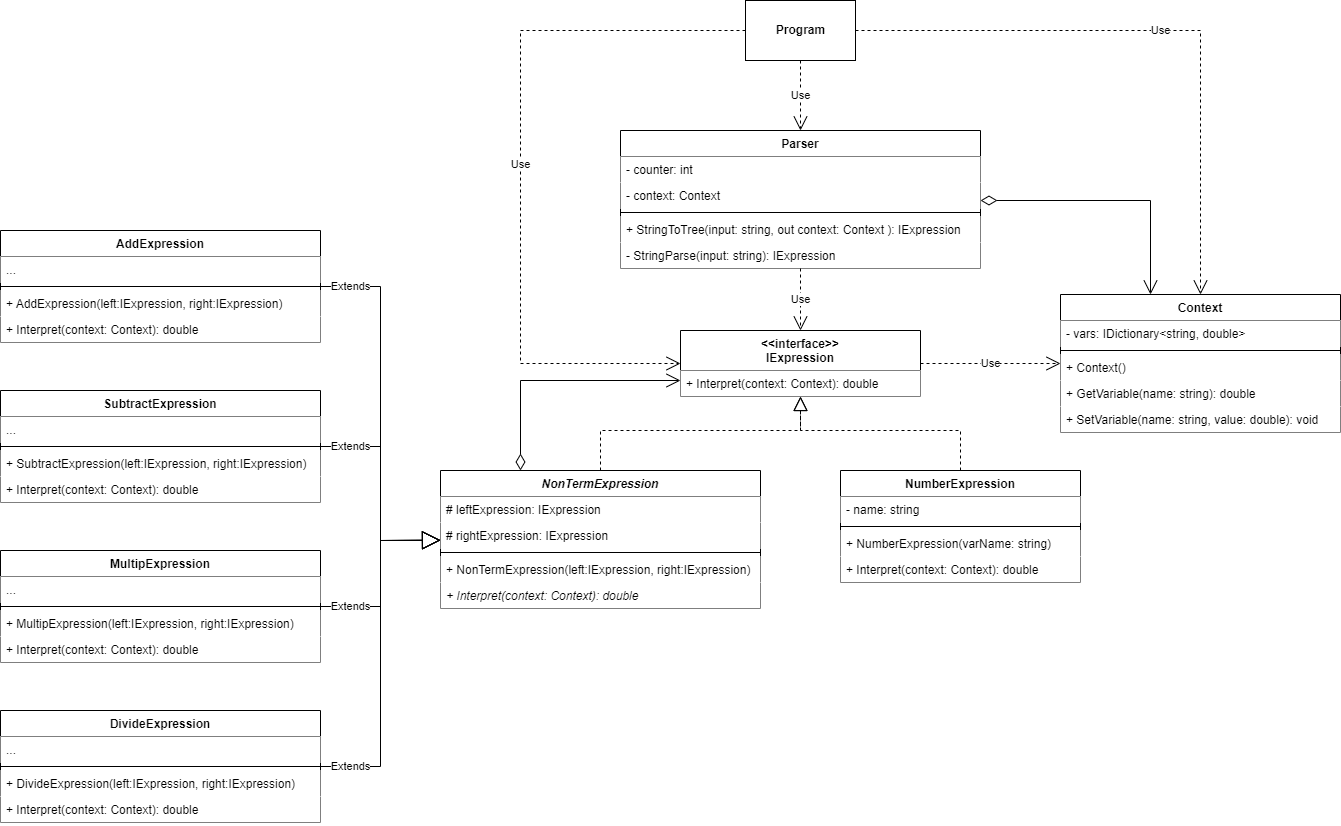

The diagram above was exported from draw.io. Its source (the exported page's mxGraphModel, read from the mxfile embedded in the PNG):
<mxGraphModel dx="2272" dy="1894" grid="1" gridSize="10" guides="1" tooltips="1" connect="1" arrows="1" fold="1" page="1" pageScale="1" pageWidth="850" pageHeight="1100" math="0" shadow="0">
  <root>
    <mxCell id="0" />
    <mxCell id="1" parent="0" />
    <mxCell id="tAX0YXOMPKSRYk817r76-1" value="&lt;&lt;interface&gt;&gt;&#10;IExpression" style="swimlane;fontStyle=1;childLayout=stackLayout;horizontal=1;startSize=40;fillColor=default;horizontalStack=0;resizeParent=1;resizeParentMax=0;resizeLast=0;collapsible=1;marginBottom=0;" vertex="1" parent="1">
      <mxGeometry x="360" y="180" width="240" height="66" as="geometry" />
    </mxCell>
    <mxCell id="tAX0YXOMPKSRYk817r76-2" value="+ Interpret(context: Context): double" style="text;strokeColor=none;fillColor=default;align=left;verticalAlign=top;spacingLeft=4;spacingRight=4;overflow=hidden;rotatable=0;points=[[0,0.5],[1,0.5]];portConstraint=eastwest;" vertex="1" parent="tAX0YXOMPKSRYk817r76-1">
      <mxGeometry y="40" width="240" height="26" as="geometry" />
    </mxCell>
    <mxCell id="tAX0YXOMPKSRYk817r76-5" value="NumberExpression" style="swimlane;fontStyle=1;align=center;verticalAlign=top;childLayout=stackLayout;horizontal=1;startSize=26;horizontalStack=0;resizeParent=1;resizeParentMax=0;resizeLast=0;collapsible=1;marginBottom=0;fillColor=default;" vertex="1" parent="1">
      <mxGeometry x="520" y="320" width="240" height="112" as="geometry" />
    </mxCell>
    <mxCell id="tAX0YXOMPKSRYk817r76-6" value="- name: string" style="text;strokeColor=none;fillColor=default;align=left;verticalAlign=top;spacingLeft=4;spacingRight=4;overflow=hidden;rotatable=0;points=[[0,0.5],[1,0.5]];portConstraint=eastwest;" vertex="1" parent="tAX0YXOMPKSRYk817r76-5">
      <mxGeometry y="26" width="240" height="26" as="geometry" />
    </mxCell>
    <mxCell id="tAX0YXOMPKSRYk817r76-7" value="" style="line;strokeWidth=1;fillColor=none;align=left;verticalAlign=middle;spacingTop=-1;spacingLeft=3;spacingRight=3;rotatable=0;labelPosition=right;points=[];portConstraint=eastwest;" vertex="1" parent="tAX0YXOMPKSRYk817r76-5">
      <mxGeometry y="52" width="240" height="8" as="geometry" />
    </mxCell>
    <mxCell id="tAX0YXOMPKSRYk817r76-8" value="+ NumberExpression(varName: string)" style="text;strokeColor=none;fillColor=default;align=left;verticalAlign=top;spacingLeft=4;spacingRight=4;overflow=hidden;rotatable=0;points=[[0,0.5],[1,0.5]];portConstraint=eastwest;" vertex="1" parent="tAX0YXOMPKSRYk817r76-5">
      <mxGeometry y="60" width="240" height="26" as="geometry" />
    </mxCell>
    <mxCell id="tAX0YXOMPKSRYk817r76-13" value="+ Interpret(context: Context): double" style="text;strokeColor=none;fillColor=default;align=left;verticalAlign=top;spacingLeft=4;spacingRight=4;overflow=hidden;rotatable=0;points=[[0,0.5],[1,0.5]];portConstraint=eastwest;" vertex="1" parent="tAX0YXOMPKSRYk817r76-5">
      <mxGeometry y="86" width="240" height="26" as="geometry" />
    </mxCell>
    <mxCell id="tAX0YXOMPKSRYk817r76-18" value="NonTermExpression" style="swimlane;fontStyle=3;align=center;verticalAlign=top;childLayout=stackLayout;horizontal=1;startSize=26;horizontalStack=0;resizeParent=1;resizeParentMax=0;resizeLast=0;collapsible=1;marginBottom=0;fillColor=default;" vertex="1" parent="1">
      <mxGeometry x="120" y="320" width="320" height="138" as="geometry" />
    </mxCell>
    <mxCell id="tAX0YXOMPKSRYk817r76-23" value="# leftExpression: IExpression" style="text;strokeColor=none;fillColor=default;align=left;verticalAlign=top;spacingLeft=4;spacingRight=4;overflow=hidden;rotatable=0;points=[[0,0.5],[1,0.5]];portConstraint=eastwest;" vertex="1" parent="tAX0YXOMPKSRYk817r76-18">
      <mxGeometry y="26" width="320" height="26" as="geometry" />
    </mxCell>
    <mxCell id="tAX0YXOMPKSRYk817r76-24" value="# rightExpression: IExpression" style="text;strokeColor=none;fillColor=default;align=left;verticalAlign=top;spacingLeft=4;spacingRight=4;overflow=hidden;rotatable=0;points=[[0,0.5],[1,0.5]];portConstraint=eastwest;" vertex="1" parent="tAX0YXOMPKSRYk817r76-18">
      <mxGeometry y="52" width="320" height="26" as="geometry" />
    </mxCell>
    <mxCell id="tAX0YXOMPKSRYk817r76-20" value="" style="line;strokeWidth=1;fillColor=none;align=left;verticalAlign=middle;spacingTop=-1;spacingLeft=3;spacingRight=3;rotatable=0;labelPosition=right;points=[];portConstraint=eastwest;" vertex="1" parent="tAX0YXOMPKSRYk817r76-18">
      <mxGeometry y="78" width="320" height="8" as="geometry" />
    </mxCell>
    <mxCell id="tAX0YXOMPKSRYk817r76-12" value="+ NonTermExpression(left:IExpression, right:IExpression)" style="text;strokeColor=none;fillColor=default;align=left;verticalAlign=top;spacingLeft=4;spacingRight=4;overflow=hidden;rotatable=0;points=[[0,0.5],[1,0.5]];portConstraint=eastwest;" vertex="1" parent="tAX0YXOMPKSRYk817r76-18">
      <mxGeometry y="86" width="320" height="26" as="geometry" />
    </mxCell>
    <mxCell id="tAX0YXOMPKSRYk817r76-17" value="+ Interpret(context: Context): double" style="text;strokeColor=none;fillColor=default;align=left;verticalAlign=top;spacingLeft=4;spacingRight=4;overflow=hidden;rotatable=0;points=[[0,0.5],[1,0.5]];portConstraint=eastwest;fontStyle=2" vertex="1" parent="tAX0YXOMPKSRYk817r76-18">
      <mxGeometry y="112" width="320" height="26" as="geometry" />
    </mxCell>
    <mxCell id="tAX0YXOMPKSRYk817r76-25" value="AddExpression" style="swimlane;fontStyle=1;align=center;verticalAlign=top;childLayout=stackLayout;horizontal=1;startSize=26;horizontalStack=0;resizeParent=1;resizeParentMax=0;resizeLast=0;collapsible=1;marginBottom=0;fillColor=default;" vertex="1" parent="1">
      <mxGeometry x="-320" y="80" width="320" height="112" as="geometry" />
    </mxCell>
    <mxCell id="tAX0YXOMPKSRYk817r76-26" value="..." style="text;strokeColor=none;fillColor=default;align=left;verticalAlign=top;spacingLeft=4;spacingRight=4;overflow=hidden;rotatable=0;points=[[0,0.5],[1,0.5]];portConstraint=eastwest;" vertex="1" parent="tAX0YXOMPKSRYk817r76-25">
      <mxGeometry y="26" width="320" height="26" as="geometry" />
    </mxCell>
    <mxCell id="tAX0YXOMPKSRYk817r76-27" value="" style="line;strokeWidth=1;fillColor=none;align=left;verticalAlign=middle;spacingTop=-1;spacingLeft=3;spacingRight=3;rotatable=0;labelPosition=right;points=[];portConstraint=eastwest;" vertex="1" parent="tAX0YXOMPKSRYk817r76-25">
      <mxGeometry y="52" width="320" height="8" as="geometry" />
    </mxCell>
    <mxCell id="tAX0YXOMPKSRYk817r76-28" value="+ AddExpression(left:IExpression, right:IExpression)" style="text;strokeColor=none;fillColor=default;align=left;verticalAlign=top;spacingLeft=4;spacingRight=4;overflow=hidden;rotatable=0;points=[[0,0.5],[1,0.5]];portConstraint=eastwest;" vertex="1" parent="tAX0YXOMPKSRYk817r76-25">
      <mxGeometry y="60" width="320" height="26" as="geometry" />
    </mxCell>
    <mxCell id="tAX0YXOMPKSRYk817r76-29" value="+ Interpret(context: Context): double" style="text;strokeColor=none;fillColor=default;align=left;verticalAlign=top;spacingLeft=4;spacingRight=4;overflow=hidden;rotatable=0;points=[[0,0.5],[1,0.5]];portConstraint=eastwest;" vertex="1" parent="tAX0YXOMPKSRYk817r76-25">
      <mxGeometry y="86" width="320" height="26" as="geometry" />
    </mxCell>
    <mxCell id="tAX0YXOMPKSRYk817r76-30" value="SubtractExpression" style="swimlane;fontStyle=1;align=center;verticalAlign=top;childLayout=stackLayout;horizontal=1;startSize=26;horizontalStack=0;resizeParent=1;resizeParentMax=0;resizeLast=0;collapsible=1;marginBottom=0;fillColor=default;" vertex="1" parent="1">
      <mxGeometry x="-320" y="240" width="320" height="112" as="geometry" />
    </mxCell>
    <mxCell id="tAX0YXOMPKSRYk817r76-31" value="..." style="text;strokeColor=none;fillColor=default;align=left;verticalAlign=top;spacingLeft=4;spacingRight=4;overflow=hidden;rotatable=0;points=[[0,0.5],[1,0.5]];portConstraint=eastwest;" vertex="1" parent="tAX0YXOMPKSRYk817r76-30">
      <mxGeometry y="26" width="320" height="26" as="geometry" />
    </mxCell>
    <mxCell id="tAX0YXOMPKSRYk817r76-32" value="" style="line;strokeWidth=1;fillColor=none;align=left;verticalAlign=middle;spacingTop=-1;spacingLeft=3;spacingRight=3;rotatable=0;labelPosition=right;points=[];portConstraint=eastwest;" vertex="1" parent="tAX0YXOMPKSRYk817r76-30">
      <mxGeometry y="52" width="320" height="8" as="geometry" />
    </mxCell>
    <mxCell id="tAX0YXOMPKSRYk817r76-33" value="+ SubtractExpression(left:IExpression, right:IExpression)" style="text;strokeColor=none;fillColor=default;align=left;verticalAlign=top;spacingLeft=4;spacingRight=4;overflow=hidden;rotatable=0;points=[[0,0.5],[1,0.5]];portConstraint=eastwest;" vertex="1" parent="tAX0YXOMPKSRYk817r76-30">
      <mxGeometry y="60" width="320" height="26" as="geometry" />
    </mxCell>
    <mxCell id="tAX0YXOMPKSRYk817r76-34" value="+ Interpret(context: Context): double" style="text;strokeColor=none;fillColor=default;align=left;verticalAlign=top;spacingLeft=4;spacingRight=4;overflow=hidden;rotatable=0;points=[[0,0.5],[1,0.5]];portConstraint=eastwest;" vertex="1" parent="tAX0YXOMPKSRYk817r76-30">
      <mxGeometry y="86" width="320" height="26" as="geometry" />
    </mxCell>
    <mxCell id="tAX0YXOMPKSRYk817r76-35" value="MultipExpression" style="swimlane;fontStyle=1;align=center;verticalAlign=top;childLayout=stackLayout;horizontal=1;startSize=26;horizontalStack=0;resizeParent=1;resizeParentMax=0;resizeLast=0;collapsible=1;marginBottom=0;fillColor=default;" vertex="1" parent="1">
      <mxGeometry x="-320" y="400" width="320" height="112" as="geometry" />
    </mxCell>
    <mxCell id="tAX0YXOMPKSRYk817r76-36" value="..." style="text;strokeColor=none;fillColor=default;align=left;verticalAlign=top;spacingLeft=4;spacingRight=4;overflow=hidden;rotatable=0;points=[[0,0.5],[1,0.5]];portConstraint=eastwest;" vertex="1" parent="tAX0YXOMPKSRYk817r76-35">
      <mxGeometry y="26" width="320" height="26" as="geometry" />
    </mxCell>
    <mxCell id="tAX0YXOMPKSRYk817r76-37" value="" style="line;strokeWidth=1;fillColor=none;align=left;verticalAlign=middle;spacingTop=-1;spacingLeft=3;spacingRight=3;rotatable=0;labelPosition=right;points=[];portConstraint=eastwest;" vertex="1" parent="tAX0YXOMPKSRYk817r76-35">
      <mxGeometry y="52" width="320" height="8" as="geometry" />
    </mxCell>
    <mxCell id="tAX0YXOMPKSRYk817r76-38" value="+ MultipExpression(left:IExpression, right:IExpression)" style="text;strokeColor=none;fillColor=default;align=left;verticalAlign=top;spacingLeft=4;spacingRight=4;overflow=hidden;rotatable=0;points=[[0,0.5],[1,0.5]];portConstraint=eastwest;" vertex="1" parent="tAX0YXOMPKSRYk817r76-35">
      <mxGeometry y="60" width="320" height="26" as="geometry" />
    </mxCell>
    <mxCell id="tAX0YXOMPKSRYk817r76-39" value="+ Interpret(context: Context): double" style="text;strokeColor=none;fillColor=default;align=left;verticalAlign=top;spacingLeft=4;spacingRight=4;overflow=hidden;rotatable=0;points=[[0,0.5],[1,0.5]];portConstraint=eastwest;" vertex="1" parent="tAX0YXOMPKSRYk817r76-35">
      <mxGeometry y="86" width="320" height="26" as="geometry" />
    </mxCell>
    <mxCell id="tAX0YXOMPKSRYk817r76-40" value="DivideExpression" style="swimlane;fontStyle=1;align=center;verticalAlign=top;childLayout=stackLayout;horizontal=1;startSize=26;horizontalStack=0;resizeParent=1;resizeParentMax=0;resizeLast=0;collapsible=1;marginBottom=0;fillColor=default;" vertex="1" parent="1">
      <mxGeometry x="-320" y="560" width="320" height="112" as="geometry" />
    </mxCell>
    <mxCell id="tAX0YXOMPKSRYk817r76-41" value="..." style="text;strokeColor=none;fillColor=default;align=left;verticalAlign=top;spacingLeft=4;spacingRight=4;overflow=hidden;rotatable=0;points=[[0,0.5],[1,0.5]];portConstraint=eastwest;" vertex="1" parent="tAX0YXOMPKSRYk817r76-40">
      <mxGeometry y="26" width="320" height="26" as="geometry" />
    </mxCell>
    <mxCell id="tAX0YXOMPKSRYk817r76-42" value="" style="line;strokeWidth=1;fillColor=none;align=left;verticalAlign=middle;spacingTop=-1;spacingLeft=3;spacingRight=3;rotatable=0;labelPosition=right;points=[];portConstraint=eastwest;" vertex="1" parent="tAX0YXOMPKSRYk817r76-40">
      <mxGeometry y="52" width="320" height="8" as="geometry" />
    </mxCell>
    <mxCell id="tAX0YXOMPKSRYk817r76-43" value="+ DivideExpression(left:IExpression, right:IExpression)" style="text;strokeColor=none;fillColor=default;align=left;verticalAlign=top;spacingLeft=4;spacingRight=4;overflow=hidden;rotatable=0;points=[[0,0.5],[1,0.5]];portConstraint=eastwest;" vertex="1" parent="tAX0YXOMPKSRYk817r76-40">
      <mxGeometry y="60" width="320" height="26" as="geometry" />
    </mxCell>
    <mxCell id="tAX0YXOMPKSRYk817r76-44" value="+ Interpret(context: Context): double" style="text;strokeColor=none;fillColor=default;align=left;verticalAlign=top;spacingLeft=4;spacingRight=4;overflow=hidden;rotatable=0;points=[[0,0.5],[1,0.5]];portConstraint=eastwest;" vertex="1" parent="tAX0YXOMPKSRYk817r76-40">
      <mxGeometry y="86" width="320" height="26" as="geometry" />
    </mxCell>
    <mxCell id="tAX0YXOMPKSRYk817r76-45" value="Extends" style="endArrow=block;endSize=16;endFill=0;html=1;rounded=0;" edge="1" parent="1" source="tAX0YXOMPKSRYk817r76-25" target="tAX0YXOMPKSRYk817r76-18">
      <mxGeometry x="-0.8396" width="160" relative="1" as="geometry">
        <mxPoint x="160" y="400" as="sourcePoint" />
        <mxPoint x="320" y="400" as="targetPoint" />
        <Array as="points">
          <mxPoint x="60" y="136" />
          <mxPoint x="60" y="390" />
        </Array>
        <mxPoint as="offset" />
      </mxGeometry>
    </mxCell>
    <mxCell id="tAX0YXOMPKSRYk817r76-46" value="Extends" style="endArrow=block;endSize=16;endFill=0;html=1;rounded=0;" edge="1" parent="1" source="tAX0YXOMPKSRYk817r76-30" target="tAX0YXOMPKSRYk817r76-18">
      <mxGeometry x="-0.7196" width="160" relative="1" as="geometry">
        <mxPoint x="10" y="146" as="sourcePoint" />
        <mxPoint x="130" y="399.72727272727275" as="targetPoint" />
        <Array as="points">
          <mxPoint x="60" y="296" />
          <mxPoint x="60" y="390" />
        </Array>
        <mxPoint as="offset" />
      </mxGeometry>
    </mxCell>
    <mxCell id="tAX0YXOMPKSRYk817r76-47" value="Extends" style="endArrow=block;endSize=16;endFill=0;html=1;rounded=0;" edge="1" parent="1" source="tAX0YXOMPKSRYk817r76-35" target="tAX0YXOMPKSRYk817r76-18">
      <mxGeometry x="-0.6774" width="160" relative="1" as="geometry">
        <mxPoint x="10" y="306" as="sourcePoint" />
        <mxPoint x="130" y="399.72727272727275" as="targetPoint" />
        <Array as="points">
          <mxPoint x="60" y="456" />
          <mxPoint x="60" y="390" />
        </Array>
        <mxPoint as="offset" />
      </mxGeometry>
    </mxCell>
    <mxCell id="tAX0YXOMPKSRYk817r76-48" value="Extends" style="endArrow=block;endSize=16;endFill=0;html=1;rounded=0;" edge="1" parent="1" source="tAX0YXOMPKSRYk817r76-40" target="tAX0YXOMPKSRYk817r76-18">
      <mxGeometry x="-0.8266" width="160" relative="1" as="geometry">
        <mxPoint x="10" y="468.909090909091" as="sourcePoint" />
        <mxPoint x="130" y="399.72727272727275" as="targetPoint" />
        <Array as="points">
          <mxPoint x="60" y="616" />
          <mxPoint x="60" y="390" />
        </Array>
        <mxPoint as="offset" />
      </mxGeometry>
    </mxCell>
    <mxCell id="tAX0YXOMPKSRYk817r76-49" value="" style="endArrow=block;dashed=1;endFill=0;endSize=12;html=1;rounded=0;" edge="1" parent="1" source="tAX0YXOMPKSRYk817r76-18" target="tAX0YXOMPKSRYk817r76-1">
      <mxGeometry width="160" relative="1" as="geometry">
        <mxPoint x="160" y="400" as="sourcePoint" />
        <mxPoint x="320" y="400" as="targetPoint" />
        <Array as="points">
          <mxPoint x="280" y="280" />
          <mxPoint x="480" y="280" />
        </Array>
      </mxGeometry>
    </mxCell>
    <mxCell id="tAX0YXOMPKSRYk817r76-50" value="" style="endArrow=block;dashed=1;endFill=0;endSize=12;html=1;rounded=0;" edge="1" parent="1" source="tAX0YXOMPKSRYk817r76-5" target="tAX0YXOMPKSRYk817r76-1">
      <mxGeometry width="160" relative="1" as="geometry">
        <mxPoint x="290" y="330" as="sourcePoint" />
        <mxPoint x="490" y="256" as="targetPoint" />
        <Array as="points">
          <mxPoint x="640" y="280" />
          <mxPoint x="480" y="280" />
        </Array>
      </mxGeometry>
    </mxCell>
    <mxCell id="tAX0YXOMPKSRYk817r76-56" value="Parser" style="swimlane;fontStyle=1;align=center;verticalAlign=top;childLayout=stackLayout;horizontal=1;startSize=26;horizontalStack=0;resizeParent=1;resizeParentMax=0;resizeLast=0;collapsible=1;marginBottom=0;fillColor=default;" vertex="1" parent="1">
      <mxGeometry x="300" y="-20" width="360" height="138" as="geometry" />
    </mxCell>
    <mxCell id="tAX0YXOMPKSRYk817r76-57" value="- counter: int" style="text;strokeColor=none;fillColor=default;align=left;verticalAlign=top;spacingLeft=4;spacingRight=4;overflow=hidden;rotatable=0;points=[[0,0.5],[1,0.5]];portConstraint=eastwest;" vertex="1" parent="tAX0YXOMPKSRYk817r76-56">
      <mxGeometry y="26" width="360" height="26" as="geometry" />
    </mxCell>
    <mxCell id="tAX0YXOMPKSRYk817r76-61" value="- context: Context" style="text;strokeColor=none;fillColor=default;align=left;verticalAlign=top;spacingLeft=4;spacingRight=4;overflow=hidden;rotatable=0;points=[[0,0.5],[1,0.5]];portConstraint=eastwest;" vertex="1" parent="tAX0YXOMPKSRYk817r76-56">
      <mxGeometry y="52" width="360" height="26" as="geometry" />
    </mxCell>
    <mxCell id="tAX0YXOMPKSRYk817r76-58" value="" style="line;strokeWidth=1;fillColor=none;align=left;verticalAlign=middle;spacingTop=-1;spacingLeft=3;spacingRight=3;rotatable=0;labelPosition=right;points=[];portConstraint=eastwest;" vertex="1" parent="tAX0YXOMPKSRYk817r76-56">
      <mxGeometry y="78" width="360" height="8" as="geometry" />
    </mxCell>
    <mxCell id="tAX0YXOMPKSRYk817r76-59" value="+ StringToTree(input: string, out context: Context ): IExpression" style="text;strokeColor=none;fillColor=default;align=left;verticalAlign=top;spacingLeft=4;spacingRight=4;overflow=hidden;rotatable=0;points=[[0,0.5],[1,0.5]];portConstraint=eastwest;" vertex="1" parent="tAX0YXOMPKSRYk817r76-56">
      <mxGeometry y="86" width="360" height="26" as="geometry" />
    </mxCell>
    <mxCell id="tAX0YXOMPKSRYk817r76-60" value="- StringParse(input: string): IExpression" style="text;strokeColor=none;fillColor=default;align=left;verticalAlign=top;spacingLeft=4;spacingRight=4;overflow=hidden;rotatable=0;points=[[0,0.5],[1,0.5]];portConstraint=eastwest;" vertex="1" parent="tAX0YXOMPKSRYk817r76-56">
      <mxGeometry y="112" width="360" height="26" as="geometry" />
    </mxCell>
    <mxCell id="tAX0YXOMPKSRYk817r76-62" value="Context" style="swimlane;fontStyle=1;align=center;verticalAlign=top;childLayout=stackLayout;horizontal=1;startSize=26;horizontalStack=0;resizeParent=1;resizeParentMax=0;resizeLast=0;collapsible=1;marginBottom=0;fillColor=default;" vertex="1" parent="1">
      <mxGeometry x="740" y="144" width="280" height="138" as="geometry" />
    </mxCell>
    <mxCell id="tAX0YXOMPKSRYk817r76-63" value="- vars: IDictionary&lt;string, double&gt;" style="text;strokeColor=none;fillColor=default;align=left;verticalAlign=top;spacingLeft=4;spacingRight=4;overflow=hidden;rotatable=0;points=[[0,0.5],[1,0.5]];portConstraint=eastwest;" vertex="1" parent="tAX0YXOMPKSRYk817r76-62">
      <mxGeometry y="26" width="280" height="26" as="geometry" />
    </mxCell>
    <mxCell id="tAX0YXOMPKSRYk817r76-64" value="" style="line;strokeWidth=1;fillColor=none;align=left;verticalAlign=middle;spacingTop=-1;spacingLeft=3;spacingRight=3;rotatable=0;labelPosition=right;points=[];portConstraint=eastwest;" vertex="1" parent="tAX0YXOMPKSRYk817r76-62">
      <mxGeometry y="52" width="280" height="8" as="geometry" />
    </mxCell>
    <mxCell id="tAX0YXOMPKSRYk817r76-65" value="+ Context()" style="text;strokeColor=none;fillColor=default;align=left;verticalAlign=top;spacingLeft=4;spacingRight=4;overflow=hidden;rotatable=0;points=[[0,0.5],[1,0.5]];portConstraint=eastwest;" vertex="1" parent="tAX0YXOMPKSRYk817r76-62">
      <mxGeometry y="60" width="280" height="26" as="geometry" />
    </mxCell>
    <mxCell id="tAX0YXOMPKSRYk817r76-66" value="+ GetVariable(name: string): double" style="text;strokeColor=none;fillColor=default;align=left;verticalAlign=top;spacingLeft=4;spacingRight=4;overflow=hidden;rotatable=0;points=[[0,0.5],[1,0.5]];portConstraint=eastwest;" vertex="1" parent="tAX0YXOMPKSRYk817r76-62">
      <mxGeometry y="86" width="280" height="26" as="geometry" />
    </mxCell>
    <mxCell id="tAX0YXOMPKSRYk817r76-67" value="+ SetVariable(name: string, value: double): void" style="text;strokeColor=none;fillColor=default;align=left;verticalAlign=top;spacingLeft=4;spacingRight=4;overflow=hidden;rotatable=0;points=[[0,0.5],[1,0.5]];portConstraint=eastwest;" vertex="1" parent="tAX0YXOMPKSRYk817r76-62">
      <mxGeometry y="112" width="280" height="26" as="geometry" />
    </mxCell>
    <mxCell id="tAX0YXOMPKSRYk817r76-68" value="Program" style="html=1;fillColor=default;fontStyle=1" vertex="1" parent="1">
      <mxGeometry x="425" y="-150" width="110" height="60" as="geometry" />
    </mxCell>
    <mxCell id="tAX0YXOMPKSRYk817r76-69" value="" style="endArrow=open;html=1;endSize=12;startArrow=diamondThin;startSize=14;startFill=0;edgeStyle=orthogonalEdgeStyle;align=left;verticalAlign=bottom;rounded=0;" edge="1" parent="1" source="tAX0YXOMPKSRYk817r76-56" target="tAX0YXOMPKSRYk817r76-62">
      <mxGeometry x="-1" y="3" relative="1" as="geometry">
        <mxPoint x="270" y="30" as="sourcePoint" />
        <mxPoint x="430" y="30" as="targetPoint" />
        <Array as="points">
          <mxPoint x="830" y="50" />
        </Array>
      </mxGeometry>
    </mxCell>
    <mxCell id="tAX0YXOMPKSRYk817r76-70" value="Use" style="endArrow=open;endSize=12;dashed=1;html=1;rounded=0;" edge="1" parent="1" source="tAX0YXOMPKSRYk817r76-56" target="tAX0YXOMPKSRYk817r76-1">
      <mxGeometry width="160" relative="1" as="geometry">
        <mxPoint x="290" y="60" as="sourcePoint" />
        <mxPoint x="450" y="60" as="targetPoint" />
      </mxGeometry>
    </mxCell>
    <mxCell id="tAX0YXOMPKSRYk817r76-72" value="Use" style="endArrow=open;endSize=12;dashed=1;html=1;rounded=0;" edge="1" parent="1" source="tAX0YXOMPKSRYk817r76-1" target="tAX0YXOMPKSRYk817r76-62">
      <mxGeometry width="160" relative="1" as="geometry">
        <mxPoint x="490" y="28" as="sourcePoint" />
        <mxPoint x="490" y="190" as="targetPoint" />
      </mxGeometry>
    </mxCell>
    <mxCell id="tAX0YXOMPKSRYk817r76-73" value="" style="endArrow=open;html=1;endSize=12;startArrow=diamondThin;startSize=14;startFill=0;edgeStyle=orthogonalEdgeStyle;align=left;verticalAlign=bottom;rounded=0;" edge="1" parent="1" source="tAX0YXOMPKSRYk817r76-18" target="tAX0YXOMPKSRYk817r76-1">
      <mxGeometry x="-1" y="3" relative="1" as="geometry">
        <mxPoint x="670" y="-41" as="sourcePoint" />
        <mxPoint x="890" y="154" as="targetPoint" />
        <Array as="points">
          <mxPoint x="200" y="230" />
        </Array>
      </mxGeometry>
    </mxCell>
    <mxCell id="tAX0YXOMPKSRYk817r76-74" value="Use" style="endArrow=open;endSize=12;dashed=1;html=1;rounded=0;" edge="1" parent="1" source="tAX0YXOMPKSRYk817r76-68" target="tAX0YXOMPKSRYk817r76-56">
      <mxGeometry width="160" relative="1" as="geometry">
        <mxPoint x="490" y="28" as="sourcePoint" />
        <mxPoint x="490" y="190" as="targetPoint" />
      </mxGeometry>
    </mxCell>
    <mxCell id="tAX0YXOMPKSRYk817r76-75" value="Use" style="endArrow=open;endSize=12;dashed=1;html=1;rounded=0;" edge="1" parent="1" source="tAX0YXOMPKSRYk817r76-68" target="tAX0YXOMPKSRYk817r76-62">
      <mxGeometry width="160" relative="1" as="geometry">
        <mxPoint x="490" y="-90" as="sourcePoint" />
        <mxPoint x="490" y="-10" as="targetPoint" />
        <Array as="points">
          <mxPoint x="880" y="-120" />
        </Array>
      </mxGeometry>
    </mxCell>
    <mxCell id="tAX0YXOMPKSRYk817r76-76" value="Use" style="endArrow=open;endSize=12;dashed=1;html=1;rounded=0;" edge="1" parent="1" source="tAX0YXOMPKSRYk817r76-68" target="tAX0YXOMPKSRYk817r76-1">
      <mxGeometry width="160" relative="1" as="geometry">
        <mxPoint x="545" y="-110" as="sourcePoint" />
        <mxPoint x="890" y="154" as="targetPoint" />
        <Array as="points">
          <mxPoint x="200" y="-120" />
          <mxPoint x="200" y="213" />
        </Array>
      </mxGeometry>
    </mxCell>
  </root>
</mxGraphModel>